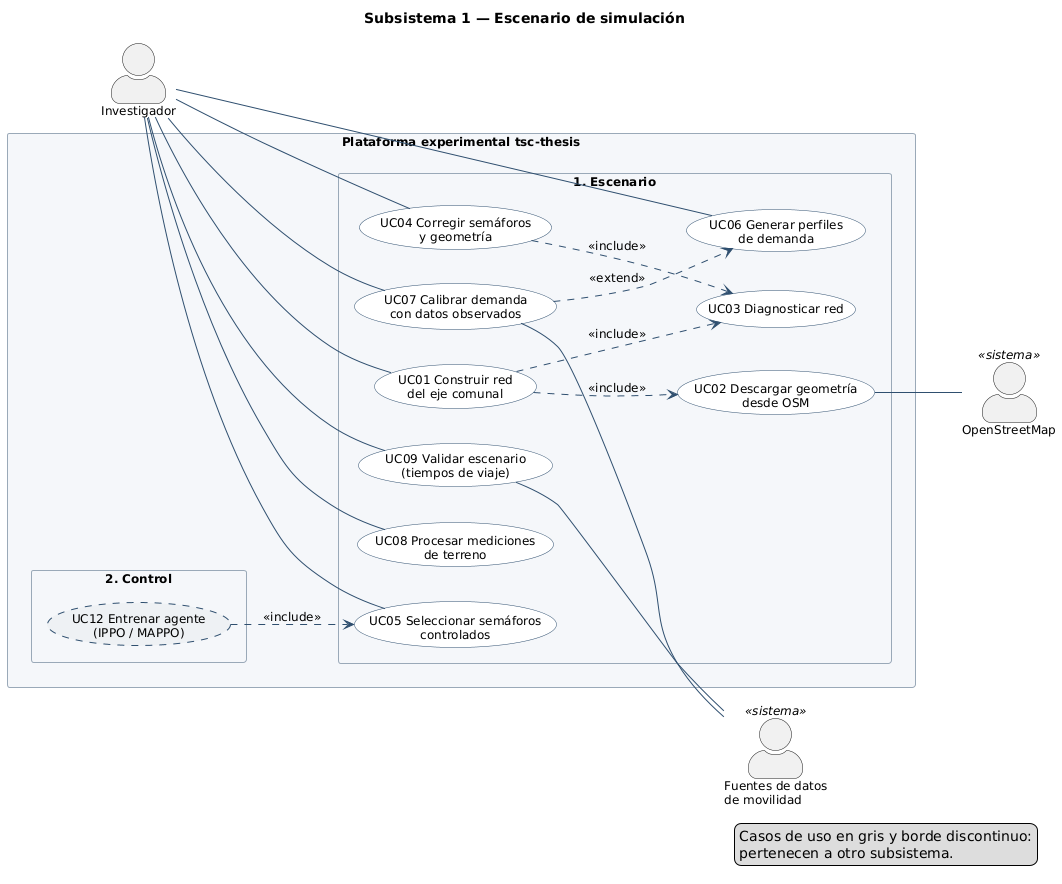

The diagram above was rendered by PlantUML. Its source (embedded in the PNG):
@startuml casos-de-uso-escenario
' Generado por gen.py — no editar a mano
left to right direction
skinparam shadowing false
skinparam defaultFontName "DejaVu Sans"
skinparam defaultFontSize 12
skinparam packageStyle rectangle
skinparam actorStyle awesome
skinparam usecase {
  BackgroundColor #FFFFFF
  BorderColor #2F4F6F
  ArrowColor #2F4F6F
}
skinparam rectangle {
  BorderColor #2F4F6F
  FontStyle bold
}
skinparam package {
  BackgroundColor #F5F7FA
  BorderColor #9AA9B8
}
skinparam note {
  BackgroundColor #FFFBE6
  BorderColor #C9B458
}

title Subsistema 1 — Escenario de simulación

actor "Investigador" as INV
actor "OpenStreetMap" as OSM <<sistema>>
actor "Fuentes de datos\nde movilidad" as FDM <<sistema>>

rectangle "Plataforma experimental tsc-thesis" {
  package "1. Escenario" {
    usecase "UC01 Construir red\ndel eje comunal" as UC01
    usecase "UC02 Descargar geometría\ndesde OSM" as UC02
    usecase "UC03 Diagnosticar red" as UC03
    usecase "UC04 Corregir semáforos\ny geometría" as UC04
    usecase "UC05 Seleccionar semáforos\ncontrolados" as UC05
    usecase "UC06 Generar perfiles\nde demanda" as UC06
    usecase "UC07 Calibrar demanda\ncon datos observados" as UC07
    usecase "UC08 Procesar mediciones\nde terreno" as UC08
    usecase "UC09 Validar escenario\n(tiempos de viaje)" as UC09
  }
  package "2. Control" {
    usecase "UC12 Entrenar agente\n(IPPO / MAPPO)" as UC12 #EEF1F4;line.dashed
  }
}

INV -- UC01
INV -- UC04
INV -- UC05
INV -- UC06
INV -- UC07
INV -- UC08
INV -- UC09
UC02 -- OSM
UC07 -- FDM
UC09 -- FDM
UC01 ..> UC02 : <<include>>
UC01 ..> UC03 : <<include>>
UC04 ..> UC03 : <<include>>
UC12 ..> UC05 : <<include>>
UC07 ..> UC06 : <<extend>>

legend right
  Casos de uso en gris y borde discontinuo:
  pertenecen a otro subsistema.
endlegend
@enduml